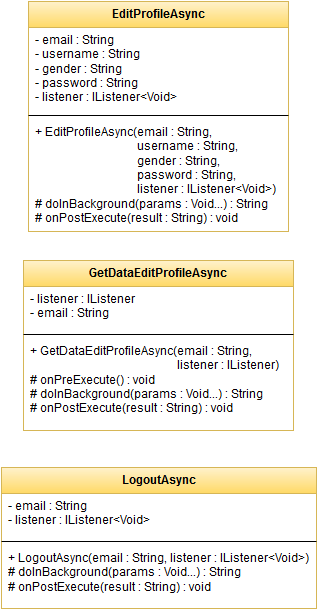

The diagram above was exported from draw.io. Its source (the exported page's mxGraphModel, read from the mxfile embedded in the PNG):
<mxGraphModel dx="1048" dy="1745" grid="1" gridSize="10" guides="1" tooltips="1" connect="1" arrows="1" fold="1" page="1" pageScale="1" pageWidth="826" pageHeight="1169" background="#ffffff" math="0">
  <root>
    <mxCell id="0" />
    <mxCell id="1" parent="0" />
    <mxCell id="21" value="EditProfileAsync" style="swimlane;html=1;fontStyle=1;align=center;verticalAlign=top;childLayout=stackLayout;horizontal=1;startSize=26;horizontalStack=0;resizeParent=1;resizeLast=0;collapsible=1;marginBottom=0;swimlaneFillColor=#ffffff;plain-yellow" parent="1" vertex="1">
      <mxGeometry x="250" y="-1150" width="260" height="230" as="geometry" />
    </mxCell>
    <mxCell id="22" value="- email : String&lt;br&gt;- username : String&lt;br&gt;- gender : String&lt;br&gt;- password : String&lt;br&gt;- listener : IListener&amp;lt;Void&amp;gt;&lt;br&gt;" style="text;html=1;strokeColor=none;fillColor=none;align=left;verticalAlign=top;spacingLeft=4;spacingRight=4;whiteSpace=wrap;overflow=hidden;rotatable=0;points=[[0,0.5],[1,0.5]];portConstraint=eastwest;" parent="21" vertex="1">
      <mxGeometry y="26" width="260" height="84" as="geometry" />
    </mxCell>
    <mxCell id="23" value="" style="line;html=1;strokeWidth=1;fillColor=none;align=left;verticalAlign=middle;spacingTop=-1;spacingLeft=3;spacingRight=3;rotatable=0;labelPosition=right;points=[];portConstraint=eastwest;" parent="21" vertex="1">
      <mxGeometry y="110" width="260" height="8" as="geometry" />
    </mxCell>
    <mxCell id="24" value="+ EditProfileAsync(email : String,&lt;br&gt;&amp;nbsp;&amp;nbsp;&amp;nbsp;&amp;nbsp;&amp;nbsp;&amp;nbsp;&amp;nbsp;&amp;nbsp;&amp;nbsp;&amp;nbsp;&amp;nbsp;&amp;nbsp;&amp;nbsp;&amp;nbsp;&amp;nbsp;&amp;nbsp;&amp;nbsp;&amp;nbsp;&amp;nbsp;&amp;nbsp;&amp;nbsp;&amp;nbsp;&amp;nbsp;&amp;nbsp;&amp;nbsp;&amp;nbsp;&amp;nbsp;&amp;nbsp;&amp;nbsp;&amp;nbsp;&amp;nbsp;&amp;nbsp;&amp;nbsp; username : String,&lt;br&gt;&amp;nbsp;&amp;nbsp;&amp;nbsp;&amp;nbsp;&amp;nbsp;&amp;nbsp;&amp;nbsp;&amp;nbsp;&amp;nbsp;&amp;nbsp;&amp;nbsp;&amp;nbsp;&amp;nbsp;&amp;nbsp;&amp;nbsp;&amp;nbsp;&amp;nbsp;&amp;nbsp;&amp;nbsp;&amp;nbsp;&amp;nbsp;&amp;nbsp;&amp;nbsp;&amp;nbsp;&amp;nbsp;&amp;nbsp;&amp;nbsp;&amp;nbsp;&amp;nbsp;&amp;nbsp;&amp;nbsp;&amp;nbsp;&amp;nbsp; gender : String,&lt;br&gt;&amp;nbsp;&amp;nbsp;&amp;nbsp;&amp;nbsp;&amp;nbsp;&amp;nbsp;&amp;nbsp;&amp;nbsp;&amp;nbsp;&amp;nbsp;&amp;nbsp;&amp;nbsp;&amp;nbsp;&amp;nbsp;&amp;nbsp;&amp;nbsp;&amp;nbsp;&amp;nbsp;&amp;nbsp;&amp;nbsp;&amp;nbsp;&amp;nbsp;&amp;nbsp;&amp;nbsp;&amp;nbsp;&amp;nbsp;&amp;nbsp;&amp;nbsp;&amp;nbsp;&amp;nbsp;&amp;nbsp;&amp;nbsp;&amp;nbsp; password : String,&lt;br&gt;&amp;nbsp;&amp;nbsp;&amp;nbsp;&amp;nbsp;&amp;nbsp;&amp;nbsp;&amp;nbsp;&amp;nbsp;&amp;nbsp;&amp;nbsp;&amp;nbsp;&amp;nbsp;&amp;nbsp;&amp;nbsp;&amp;nbsp;&amp;nbsp;&amp;nbsp;&amp;nbsp;&amp;nbsp;&amp;nbsp;&amp;nbsp;&amp;nbsp;&amp;nbsp;&amp;nbsp;&amp;nbsp;&amp;nbsp;&amp;nbsp;&amp;nbsp;&amp;nbsp;&amp;nbsp;&amp;nbsp;&amp;nbsp;&amp;nbsp; listener : IListener&amp;lt;Void&amp;gt;)&lt;br&gt;# doInBackground(params : Void...) : String&lt;br&gt;# onPostExecute(result : String) : void&lt;br&gt;" style="text;html=1;strokeColor=none;fillColor=none;align=left;verticalAlign=top;spacingLeft=4;spacingRight=4;whiteSpace=wrap;overflow=hidden;rotatable=0;points=[[0,0.5],[1,0.5]];portConstraint=eastwest;" parent="21" vertex="1">
      <mxGeometry y="118" width="260" height="112" as="geometry" />
    </mxCell>
    <mxCell id="42" value="GetDataEditProfileAsync" style="swimlane;html=1;fontStyle=1;align=center;verticalAlign=top;childLayout=stackLayout;horizontal=1;startSize=26;horizontalStack=0;resizeParent=1;resizeLast=0;collapsible=1;marginBottom=0;swimlaneFillColor=#ffffff;plain-yellow" vertex="1" parent="1">
      <mxGeometry x="245" y="-891" width="270" height="170" as="geometry" />
    </mxCell>
    <mxCell id="43" value="- listener : IListener&lt;br&gt;- email : String&lt;br&gt;" style="text;html=1;strokeColor=none;fillColor=none;align=left;verticalAlign=top;spacingLeft=4;spacingRight=4;whiteSpace=wrap;overflow=hidden;rotatable=0;points=[[0,0.5],[1,0.5]];portConstraint=eastwest;" vertex="1" parent="42">
      <mxGeometry y="26" width="270" height="44" as="geometry" />
    </mxCell>
    <mxCell id="44" value="" style="line;html=1;strokeWidth=1;fillColor=none;align=left;verticalAlign=middle;spacingTop=-1;spacingLeft=3;spacingRight=3;rotatable=0;labelPosition=right;points=[];portConstraint=eastwest;" vertex="1" parent="42">
      <mxGeometry y="70" width="270" height="8" as="geometry" />
    </mxCell>
    <mxCell id="45" value="+ GetDataEditProfileAsync(email : String,&lt;br&gt;&amp;nbsp;&amp;nbsp;&amp;nbsp;&amp;nbsp;&amp;nbsp;&amp;nbsp;&amp;nbsp;&amp;nbsp;&amp;nbsp;&amp;nbsp;&amp;nbsp;&amp;nbsp;&amp;nbsp;&amp;nbsp;&amp;nbsp;&amp;nbsp;&amp;nbsp;&amp;nbsp;&amp;nbsp;&amp;nbsp;&amp;nbsp;&amp;nbsp;&amp;nbsp;&amp;nbsp;&amp;nbsp;&amp;nbsp;&amp;nbsp;&amp;nbsp;&amp;nbsp;&amp;nbsp;&amp;nbsp;&amp;nbsp;&amp;nbsp;&amp;nbsp;&amp;nbsp;&amp;nbsp;&amp;nbsp;&amp;nbsp;&amp;nbsp;&amp;nbsp;&amp;nbsp;&amp;nbsp;&amp;nbsp;&amp;nbsp;&amp;nbsp;&amp;nbsp;&amp;nbsp;&amp;nbsp; listener : IListener)&lt;br&gt;# onPreExecute() : void&lt;br&gt;# doInBackground(params : Void...) : String&lt;br&gt;# onPostExecute(result : String) : void&lt;br&gt;" style="text;html=1;strokeColor=none;fillColor=none;align=left;verticalAlign=top;spacingLeft=4;spacingRight=4;whiteSpace=wrap;overflow=hidden;rotatable=0;points=[[0,0.5],[1,0.5]];portConstraint=eastwest;" vertex="1" parent="42">
      <mxGeometry y="78" width="270" height="92" as="geometry" />
    </mxCell>
    <mxCell id="46" value="LogoutAsync" style="swimlane;html=1;fontStyle=1;align=center;verticalAlign=top;childLayout=stackLayout;horizontal=1;startSize=26;horizontalStack=0;resizeParent=1;resizeLast=0;collapsible=1;marginBottom=0;swimlaneFillColor=#ffffff;plain-yellow" vertex="1" parent="1">
      <mxGeometry x="223" y="-684" width="315" height="141" as="geometry" />
    </mxCell>
    <mxCell id="47" value="- email : String&lt;br&gt;- listener : IListener&amp;lt;Void&amp;gt;&lt;br&gt;" style="text;html=1;strokeColor=none;fillColor=none;align=left;verticalAlign=top;spacingLeft=4;spacingRight=4;whiteSpace=wrap;overflow=hidden;rotatable=0;points=[[0,0.5],[1,0.5]];portConstraint=eastwest;" vertex="1" parent="46">
      <mxGeometry y="26" width="315" height="44" as="geometry" />
    </mxCell>
    <mxCell id="48" value="" style="line;html=1;strokeWidth=1;fillColor=none;align=left;verticalAlign=middle;spacingTop=-1;spacingLeft=3;spacingRight=3;rotatable=0;labelPosition=right;points=[];portConstraint=eastwest;" vertex="1" parent="46">
      <mxGeometry y="70" width="315" height="8" as="geometry" />
    </mxCell>
    <mxCell id="49" value="+ LogoutAsync(email : String, listener : IListener&amp;lt;Void&amp;gt;)&lt;br&gt;# doInBackground(params : Void...) : String&lt;br&gt;# onPostExecute(result : String) : void&lt;br&gt;" style="text;html=1;strokeColor=none;fillColor=none;align=left;verticalAlign=top;spacingLeft=4;spacingRight=4;whiteSpace=wrap;overflow=hidden;rotatable=0;points=[[0,0.5],[1,0.5]];portConstraint=eastwest;" vertex="1" parent="46">
      <mxGeometry y="78" width="315" height="62" as="geometry" />
    </mxCell>
  </root>
</mxGraphModel>